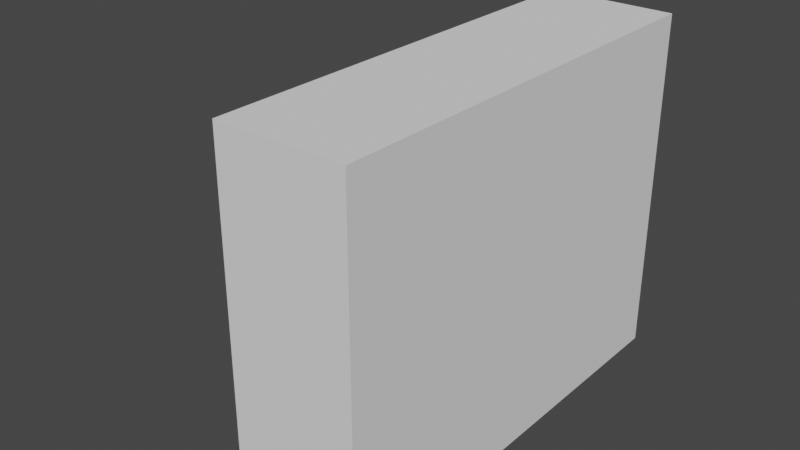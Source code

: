 # Source: anvil.blend  (saved by Blender 2.81.16; exported with 4.5.12 LTS)
import bpy
from mathutils import Matrix  # noqa: F401  (used for matrix-valued properties, if any)

bpy.ops.wm.read_factory_settings(use_empty=True)
scene = bpy.context.scene
scene.name = 'Scene'

# ---- collections
col_collection = bpy.data.collections.new('Collection'); scene.collection.children.link(col_collection)
col_trash_layer = bpy.data.collections.new('Trash Layer'); scene.collection.children.link(col_trash_layer)

# ---- world
world_world = bpy.data.worlds.new('World'); scene.world = world_world
world_world.use_nodes = True; world_world.node_tree.nodes.clear()
_N = world_world.node_tree.nodes; _L = world_world.node_tree.links
n0 = _N.new('ShaderNodeOutputWorld'); n0.name = 'World Output'; n0.location = (300, 300)
n1 = _N.new('ShaderNodeBackground'); n1.name = 'Background'; n1.location = (10, 300)
n1.inputs[0].default_value = (0.05088, 0.05088, 0.05088, 1.0)
_L.new(n1.outputs[0], n0.inputs[0])
n0.is_active_output = True
world_world.color = (0.05088, 0.05088, 0.05088)
world_world.use_sun_shadow = False
world_world.sun_shadow_jitter_overblur = 0.0

# ---- meshes
me_cube = bpy.data.meshes.new('Cube')
me_cube.from_pydata([(-1.0, -1.0, -1.0), (-1.0, -1.0, 1.0), (-1.0, 1.0, -1.0), (-1.0, 1.0, 1.0), (1.0, -1.0, -1.0), (1.0, -1.0, 1.0), (1.0, 1.0, -1.0), (1.0, 1.0, 1.0)], [], [(0, 1, 3, 2), (2, 3, 7, 6), (6, 7, 5, 4), (4, 5, 1, 0), (2, 6, 4, 0), (7, 3, 1, 5)])
_uv = me_cube.uv_layers.new(name='UVMap')
_uv.uv.foreach_set('vector', [0.375, 0.0, 0.625, 0.0, 0.625, 0.25, 0.375, 0.25, 0.375, 0.25, 0.625, 0.25, 0.625, 0.5, 0.375, 0.5, 0.375, 0.5, 0.625, 0.5, 0.625, 0.75, 0.375, 0.75, 0.375, 0.75, 0.625, 0.75, 0.625, 1.0, 0.375, 1.0, 0.125, 0.5, 0.375, 0.5, 0.375, 0.75, 0.125, 0.75, 0.625, 0.5, 0.875, 0.5, 0.875, 0.75, 0.625, 0.75])
me_cube.use_remesh_fix_poles = True
me_cube.use_remesh_preserve_attributes = False
me_cube.use_mirror_vertex_groups = False
me_cube.update()
me_plane_002 = bpy.data.meshes.new('Plane.002')
me_plane_002.from_pydata([(-1.038, -1.142, 0.3562), (-1.038, 1.142, 0.3562), (-1.038, -1.142, 0.4414), (-1.038, 1.142, 0.4414), (-0.3242, -0.4281, 1.376), (-0.3242, 0.4279, 1.376), (-0.8416, 0.9453, 0.5133), (-0.657, 0.7607, 0.5852), (-0.5164, 0.6201, 0.6571), (-0.4081, 0.5118, 0.729), (-0.3242, 0.4279, 0.8009), (-0.2592, 0.3629, 0.8728), (-0.2128, 0.3166, 0.9447), (-0.185, 0.2887, 1.017), (-0.1757, 0.2794, 1.088), (-0.185, 0.2887, 1.16), (-0.2128, 0.3166, 1.232), (-0.2592, 0.3629, 1.304), (-0.2592, -0.3632, 1.304), (-0.2128, -0.3168, 1.232), (-0.185, -0.2889, 1.16), (-0.1757, -0.2797, 1.088), (-0.185, -0.2889, 1.017), (-0.2128, -0.3168, 0.9447), (-0.2592, -0.3632, 0.8728), (-0.3242, -0.4281, 0.8009), (-0.4081, -0.512, 0.729), (-0.5164, -0.6203, 0.6571), (-0.657, -0.761, 0.5852), (-0.8416, -0.9455, 0.5133), (-0.3564, -0.428, 2.2), (-0.3564, 0.428, 2.2), (-0.3564, 1.233, 1.548), (-0.3564, 1.233, 2.2), (-0.3564, 0.8306, 2.2), (-0.3564, 0.8306, 1.49), (-0.3564, -2.421, 1.987), (-0.3564, -2.422, 2.2), (-0.3564, -2.108, 1.982), (-0.3564, -1.777, 1.952), (-0.3564, -1.447, 1.898), (-0.3564, -1.118, 1.811), (-0.3564, -0.7925, 1.669), (-0.3564, -2.11, 2.2), (-0.3564, -1.778, 2.2), (-0.3564, -1.446, 2.2), (-0.3564, -1.113, 2.2), (-0.3564, -0.7811, 2.2), (-0.5732, -0.3413, 0.3562), (-0.5732, -0.3413, 0.628), (-0.5164, -0.2782, 0.6571), (-0.4239, 0.1044, 0.3562), (-0.4239, 0.1044, 0.7185), (-0.8491, 0.4822, 0.3562), (-0.8491, 0.4822, 0.5105), (-0.8416, 0.4785, 0.5133), (-0.4047, -0.01144, 0.3562), (-0.4081, 0.008927, 0.729), (-0.4047, -0.01144, 0.7319), (-0.4808, 0.2157, 0.3562), (-0.5164, 0.2553, 0.6571), (-0.4808, 0.2157, 0.6807), (-0.4239, -0.1273, 0.3562), (-0.4239, -0.1273, 0.7185), (-0.4081, -0.03181, 0.729), (-0.8491, -0.5051, 0.3562), (-0.8491, -0.5051, 0.5105), (-0.8416, -0.5014, 0.5133), (-0.6976, -0.4312, 0.3562), (-0.6976, -0.4312, 0.5694), (-0.4808, -0.2386, 0.3562), (-0.4808, -0.2386, 0.6807), (-0.657, -0.4019, 0.5852), (-0.6976, 0.4084, 0.3562), (-0.6976, 0.4084, 0.5694), (-1.022, -0.5599, 0.3562), (-1.022, -0.5599, 0.4473), (-0.5732, 0.3184, 0.3562), (-0.5732, 0.3184, 0.628), (-0.657, 0.379, 0.5852), (-1.038, -0.5628, 0.3562), (-1.038, -0.5628, 0.4414), (-1.022, 0.537, 0.3562), (-1.022, 0.537, 0.4473), (-1.038, 0.54, 0.3562), (-1.038, 0.54, 0.4414), (0.4791, 0.5118, 0.7304), (0.4275, -0.428, 2.201), (0.4757, 0.5084, 0.7333), (-0.8416, 0.4785, 0.3562), (-0.657, 0.379, 0.3562), (-0.5164, 0.2553, 0.3562), (-0.4081, 0.008927, 0.3562), (-0.4081, -0.03181, 0.3562), (-0.5164, -0.2782, 0.3562), (-0.657, -0.4019, 0.3562), (-0.8416, -0.5014, 0.3562), (-1.022, -1.126, 0.4473), (-0.8491, -0.9531, 0.5105), (-0.6976, -0.8015, 0.5694), (-0.5732, -0.6772, 0.628), (-0.4808, -0.5848, 0.6807), (-0.4239, -0.5279, 0.7185), (-0.4047, -0.5086, 0.7319), (-0.4047, 0.5084, 0.7319), (-0.4239, 0.5276, 0.7185), (-0.4808, 0.5845, 0.6807), (-0.5732, 0.6769, 0.628), (-0.6976, 0.8013, 0.5694), (-0.8491, 0.9528, 0.5105), (-1.022, 1.126, 0.4473), (1.038, -1.142, 0.3562), (1.038, 1.142, 0.3562), (1.038, -1.142, 0.4414), (1.038, 1.142, 0.4414), (0.3242, -0.4281, 1.376), (0.3242, 0.4279, 1.376), (0.8416, 0.9453, 0.5133), (0.657, 0.7607, 0.5852), (0.5164, 0.6201, 0.6571), (0.4081, 0.5118, 0.729), (0.3242, 0.4279, 0.8009), (0.2592, 0.3629, 0.8728), (0.2128, 0.3166, 0.9447), (0.185, 0.2887, 1.017), (0.1757, 0.2794, 1.088), (0.185, 0.2887, 1.16), (0.2128, 0.3166, 1.232), (0.2592, 0.3629, 1.304), (0.2592, -0.3632, 1.304), (0.2128, -0.3168, 1.232), (0.185, -0.2889, 1.16), (0.1757, -0.2797, 1.088), (0.185, -0.2889, 1.017), (0.2128, -0.3168, 0.9447), (0.2592, -0.3632, 0.8728), (0.3242, -0.4281, 0.8009), (0.4081, -0.512, 0.729), (0.5164, -0.6203, 0.6571), (0.657, -0.761, 0.5852), (0.3564, -0.428, 2.2), (0.3564, 0.428, 2.2), (0.3564, 1.233, 1.548), (0.3564, 1.233, 2.2), (0.3564, 0.8306, 2.2), (0.3564, 0.8306, 1.49), (0.3564, -2.421, 1.987), (0.3564, -2.422, 2.2), (0.3564, -2.108, 1.982), (0.3564, -1.777, 1.952), (0.3564, -1.447, 1.898), (0.3564, -1.118, 1.811), (0.3564, -0.7925, 1.669), (0.3564, -2.11, 2.2), (0.3564, -1.778, 2.2), (0.3564, -1.446, 2.2), (0.3564, -1.113, 2.2), (0.3564, -0.7811, 2.2), (0.0, -1.142, 0.3562), (0.0, 0.5118, 0.729), (0.0, -0.2889, 1.017), (0.0, -0.2797, 1.088), (0.0, 0.4279, 0.8009), (0.0, -0.3168, 1.232), (0.0, -0.2889, 1.16), (0.0, -0.3168, 0.9447), (0.0, -0.3632, 1.304), (0.0, -0.4281, 1.376), (0.0, -0.3632, 0.8728), (0.0, -0.4281, 0.8009), (0.0, -0.7925, 1.669), (0.0, -0.512, 0.729), (0.0, -0.6203, 0.6571), (0.0, -0.761, 0.5852), (0.0, -0.9455, 0.5133), (0.0, -1.446, 2.2), (0.0, -1.118, 1.811), (0.0, -1.142, 0.4414), (0.0, -1.778, 2.2), (0.0, -1.447, 1.898), (0.0, -1.777, 1.952), (0.0, -2.108, 1.982), (0.0, -2.11, 2.2), (0.0, -2.421, 1.987), (0.0, -2.422, 2.2), (0.0, 1.233, 2.2), (0.0, 1.233, 1.548), (0.0, 0.8306, 2.2), (0.0, 0.8306, 1.49), (0.0, 1.142, 0.4414), (0.0, 1.142, 0.3562), (0.0, 0.9453, 0.5133), (0.0, 0.428, 2.2), (0.0, 0.7607, 0.5852), (0.0, 0.4279, 1.376), (0.0, 0.6201, 0.6571), (0.0, -0.428, 2.2), (0.0, 0.3629, 1.304), (0.0, 0.3166, 1.232), (0.0, 0.2887, 1.16), (0.0, 0.2794, 1.088), (0.0, 0.2887, 1.017), (0.0, 0.3166, 0.9447), (0.0, 0.3629, 0.8728), (0.0, -0.7811, 2.2), (0.0, -1.113, 2.2), (0.5732, -0.3413, 0.3562), (0.5732, -0.3413, 0.628), (0.5164, -0.2782, 0.6571), (0.4239, 0.1044, 0.3562), (0.4239, 0.1044, 0.7185), (0.8491, 0.4822, 0.3562), (0.8491, 0.4822, 0.5105), (0.8416, 0.4785, 0.5133), (0.4047, -0.01144, 0.3562), (0.4081, 0.008927, 0.729), (0.4047, -0.01144, 0.7319), (0.4808, 0.2157, 0.3562), (0.5164, 0.2553, 0.6571), (0.4808, 0.2157, 0.6807), (0.4239, -0.1273, 0.3562), (0.4239, -0.1273, 0.7185), (0.4081, -0.03181, 0.729), (0.6976, -0.4312, 0.3562), (0.6976, -0.4312, 0.5694), (0.4808, -0.2386, 0.3562), (0.4808, -0.2386, 0.6807), (0.657, -0.4019, 0.5852), (0.6976, 0.4084, 0.3562), (0.6976, 0.4084, 0.5694), (0.8491, -0.5051, 0.3562), (0.8491, -0.5051, 0.5105), (0.5732, 0.3184, 0.3562), (0.5732, 0.3184, 0.628), (0.657, 0.379, 0.5852), (1.038, -0.5628, 0.3562), (1.038, -0.5628, 0.4414), (1.022, 0.537, 0.3562), (1.022, 0.537, 0.4473), (1.038, 0.54, 0.3562), (1.038, 0.54, 0.4414), (-0.4791, 0.5118, 0.7304), (-0.4275, -0.428, 2.201), (-0.4757, 0.5084, 0.7333), (0.8416, 0.4785, 0.3562), (0.657, 0.379, 0.3562), (0.5164, 0.2553, 0.3562), (0.4081, 0.008927, 0.3562), (0.4081, -0.03181, 0.3562), (0.5164, -0.2782, 0.3562), (0.657, -0.4019, 0.3562), (0.8491, -0.9531, 0.5105), (0.6976, -0.8015, 0.5694), (0.5732, -0.6772, 0.628), (0.4808, -0.5848, 0.6807), (0.4239, -0.5279, 0.7185), (0.4047, -0.5086, 0.7319), (0.4047, 0.5084, 0.7319), (0.4239, 0.5276, 0.7185), (0.4808, 0.5845, 0.6807), (0.5732, 0.6769, 0.628), (0.6976, 0.8013, 0.5694), (0.8491, 0.9528, 0.5105), (1.022, 1.126, 0.4473)], [(86, 88), (241, 243)], [(1, 84, 85, 3), (35, 34, 33, 32), (17, 18, 4, 5), (3, 85, 83, 110), (6, 55, 74, 108), (7, 79, 78, 107), (8, 60, 61, 106), (9, 57, 58, 104), (10, 25, 24, 11), (11, 24, 23, 12), (12, 23, 22, 13), (13, 22, 21, 14), (14, 21, 20, 15), (15, 20, 19, 16), (16, 19, 18, 17), (5, 4, 30, 31), (5, 31, 34, 35), (43, 38, 36, 37), (30, 4, 42, 47), (47, 42, 41, 46), (46, 41, 40, 45), (45, 40, 39, 44), (44, 39, 38, 43), (39, 180, 181, 38), (40, 179, 180, 39), (41, 176, 179, 40), (42, 170, 176, 41), (4, 167, 170, 42), (36, 183, 184, 37), (31, 192, 187, 34), (34, 187, 185, 33), (38, 181, 183, 36), (30, 196, 192, 31), (19, 163, 166, 18), (20, 164, 163, 19), (21, 161, 164, 20), (22, 160, 161, 21), (23, 165, 160, 22), (24, 168, 165, 23), (25, 169, 168, 24), (26, 171, 169, 25, 103), (27, 172, 171, 26, 102, 101), (28, 173, 172, 27, 100), (29, 174, 173, 28, 99), (2, 177, 174, 29, 98, 97), (18, 166, 167, 4), (0, 158, 177, 2), (0, 80, 75, 65, 96, 68, 95, 48, 94, 70, 62, 93, 56, 92, 51, 59, 91, 77, 90, 73, 89, 53, 82, 84, 1, 190, 158), (194, 197, 17, 5), (159, 195, 8, 106, 105, 9), (203, 162, 10, 11), (189, 190, 1, 3), (199, 200, 14, 15), (197, 198, 16, 17), (201, 202, 12, 13), (193, 191, 6, 108, 7), (198, 199, 15, 16), (178, 175, 45, 44), (191, 189, 3, 110, 109, 6), (195, 193, 7, 107, 8), (184, 182, 43, 37), (162, 159, 9, 104, 10), (200, 201, 13, 14), (188, 194, 5, 35), (202, 203, 11, 12), (186, 188, 35, 32), (175, 205, 46, 45), (182, 178, 44, 43), (205, 204, 47, 46), (204, 196, 30, 47), (185, 186, 32, 33), (51, 52, 61, 59), (53, 54, 83, 82), (59, 61, 60, 91), (56, 58, 57, 92), (73, 74, 55, 89), (62, 63, 64, 93), (48, 49, 50, 94), (64, 63, 102, 26), (70, 71, 63, 62), (76, 75, 80, 81), (68, 69, 72, 95), (50, 49, 100, 27), (72, 69, 99, 28), (81, 80, 0, 2), (67, 66, 98, 29), (82, 83, 85, 84), (75, 76, 66, 65), (65, 66, 67, 96), (77, 78, 79, 90), (89, 55, 54, 53), (90, 79, 74, 73), (91, 60, 78, 77), (92, 57, 52, 51), (93, 64, 58, 56), (94, 50, 71, 70), (95, 72, 49, 48), (96, 67, 69, 68), (97, 76, 81, 2), (98, 66, 76, 97), (99, 69, 67, 29), (100, 49, 72, 28), (101, 71, 50, 27), (102, 63, 71, 101), (103, 58, 64, 26), (104, 58, 103, 25, 10), (105, 52, 57, 9), (106, 61, 52, 105), (107, 78, 60, 8), (108, 74, 79, 7), (109, 54, 55, 6), (110, 83, 54, 109), (112, 114, 240, 239), (145, 142, 143, 144), (128, 116, 115, 129), (114, 263, 238, 240), (117, 261, 229, 213), (118, 260, 233, 234), (119, 259, 219, 218), (120, 257, 216, 215), (121, 122, 135, 136), (122, 123, 134, 135), (123, 124, 133, 134), (124, 125, 132, 133), (125, 126, 131, 132), (126, 127, 130, 131), (127, 128, 129, 130), (116, 141, 140, 115), (116, 145, 144, 141), (153, 147, 146, 148), (140, 157, 152, 115), (157, 156, 151, 152), (156, 155, 150, 151), (155, 154, 149, 150), (154, 153, 148, 149), (149, 148, 181, 180), (150, 149, 180, 179), (151, 150, 179, 176), (152, 151, 176, 170), (115, 152, 170, 167), (146, 147, 184, 183), (141, 144, 187, 192), (144, 143, 185, 187), (148, 146, 183, 181), (140, 141, 192, 196), (130, 129, 166, 163), (131, 130, 163, 164), (132, 131, 164, 161), (133, 132, 161, 160), (134, 133, 160, 165), (135, 134, 165, 168), (136, 135, 168, 169), (137, 256, 136, 169, 171), (138, 254, 255, 137, 171, 172), (139, 253, 138, 172, 173), (251, 252, 139, 173, 174), (113, 251, 174, 177), (129, 115, 167, 166), (111, 113, 177, 158), (194, 116, 128, 197), (159, 120, 258, 259, 119, 195), (203, 122, 121, 162), (189, 114, 112, 190), (199, 126, 125, 200), (197, 128, 127, 198), (201, 124, 123, 202), (193, 118, 261, 117, 191), (198, 127, 126, 199), (178, 154, 155, 175), (191, 117, 262, 263, 114, 189), (195, 119, 260, 118, 193), (184, 147, 153, 182), (162, 121, 257, 120, 159), (200, 125, 124, 201), (188, 145, 116, 194), (202, 123, 122, 203), (186, 142, 145, 188), (175, 155, 156, 205), (182, 153, 154, 178), (205, 156, 157, 204), (204, 157, 140, 196), (185, 143, 142, 186), (186, 188, 194, 197, 198, 199, 200, 201, 202, 203, 162, 159, 195, 193, 191, 189, 190, 158, 177, 174, 173, 172, 171, 169, 168, 165, 160, 161, 164, 163, 166, 167, 170, 176, 179, 180, 181, 183, 184, 182, 178, 175, 205, 204, 196, 192, 187, 185), (209, 217, 219, 210), (211, 237, 238, 212), (217, 246, 218, 219), (214, 247, 215, 216), (228, 244, 213, 229), (220, 248, 222, 221), (206, 249, 208, 207), (222, 137, 255, 221), (225, 220, 221, 226), (231, 236, 235, 230), (223, 250, 227, 224), (208, 138, 253, 207), (227, 139, 252, 224), (236, 113, 111, 235), (237, 239, 240, 238), (232, 245, 234, 233), (244, 211, 212, 213), (245, 228, 229, 234), (246, 232, 233, 218), (247, 209, 210, 215), (248, 214, 216, 222), (249, 225, 226, 208), (250, 206, 207, 227), (230, 223, 224, 231), (251, 113, 236, 231), (252, 251, 231, 224), (253, 139, 227, 207), (254, 138, 208, 226), (255, 254, 226, 221), (256, 137, 222, 216), (257, 121, 136, 256, 216), (258, 120, 215, 210), (259, 258, 210, 219), (260, 119, 218, 233), (261, 118, 234, 229), (262, 117, 213, 212), (263, 262, 212, 238), (111, 158, 190, 112, 239, 237, 211, 244, 228, 245, 232, 246, 217, 209, 247, 214, 248, 220, 225, 249, 206, 250, 223, 230, 235)])
_uv = me_plane_002.uv_layers.new(name='UVMap')
_uv.uv.foreach_set('vector', [0.0, 1.0, 0.0, 0.7364, 0.0, 0.7364, 0.0, 1.0, 0.0, 1.0, 0.0, 1.0, 0.0, 1.0, 0.0, 1.0, 0.0, 1.0, 0.0, 0.0, 0.0, 0.0, 0.0, 1.0, 0.0, 1.0, 0.0, 0.7364, 0.0, 0.7391, 0.0, 1.0, 0.0, 1.0, 0.0, 0.7531, 0.0, 0.757, 0.0, 1.0, 0.0, 1.0, 0.0, 0.7491, 0.0, 0.7376, 0.0, 1.0, 0.0, 1.0, 0.0, 0.7059, 0.0, 0.686, 0.0, 1.0, 0.0, 1.0, 0.0, 0.5088, 0.0, 0.4889, 0.0, 1.0, 0.0, 1.0, 0.0, 0.0, 0.0, 0.0, 0.0, 1.0, 0.0, 1.0, 0.0, 0.0, 0.0, 0.0, 0.0, 1.0, 0.0, 1.0, 0.0, 0.0, 0.0, 0.0, 0.0, 1.0, 0.0, 1.0, 0.0, 0.0, 0.0, 0.0, 0.0, 1.0, 0.0, 1.0, 0.0, 0.0, 0.0, 0.0, 0.0, 1.0, 0.0, 1.0, 0.0, 0.0, 0.0, 0.0, 0.0, 1.0, 0.0, 1.0, 0.0, 0.0, 0.0, 0.0, 0.0, 1.0, 0.0, 1.0, 0.0, 0.0, 0.0, 0.0, 0.0, 1.0, 0.0, 1.0, 0.0, 1.0, 0.0, 1.0, 0.0, 1.0, 0.0, 0.0, 0.0, 0.0, 0.0, 0.0, 0.0, 0.0, 0.0, 0.0, 0.0, 0.0, 0.0, 0.0, 0.0, 0.0, 0.0, 0.0, 0.0, 0.0, 0.0, 0.0, 0.0, 0.0, 0.0, 0.0, 0.0, 0.0, 0.0, 0.0, 0.0, 0.0, 0.0, 0.0, 0.0, 0.0, 0.0, 0.0, 0.0, 0.0, 0.0, 0.0, 0.0, 0.0, 0.0, 0.0, 0.0, 0.0, 0.0, 0.0, 0.4159, 0.0, 0.4159, 0.0, 0.0, 0.0, 0.0, 0.0, 0.4159, 0.0, 0.4159, 0.0, 0.0, 0.0, 0.0, 0.0, 0.4159, 0.0, 0.4159, 0.0, 0.0, 0.0, 0.0, 0.0, 0.4159, 0.0, 0.4159, 0.0, 0.0, 0.0, 0.0, 0.0, 0.3782, 0.0, 0.4159, 0.0, 0.0, 0.0, 0.0, 0.0, 0.4159, 0.0, 0.4159, 0.0, 0.0, 0.0, 0.0, 1.0, 0.4159, 1.0, 0.4159, 1.0, 0.0, 1.0, 0.0, 1.0, 0.4159, 1.0, 0.4159, 1.0, 0.0, 1.0, 0.0, 0.0, 0.4159, 0.0, 0.4159, 0.0, 0.0, 0.0, 0.0, 0.0, 0.4159, 0.0, 0.4159, 1.0, 0.0, 1.0, 0.0, 0.0, 0.3354, 0.0, 0.3564, 0.0, 0.0, 0.0, 0.0, 0.0, 0.3195, 0.0, 0.3354, 0.0, 0.0, 0.0, 0.0, 0.0, 0.3135, 0.0, 0.3195, 0.0, 0.0, 0.0, 0.0, 0.0, 0.3195, 0.0, 0.3135, 0.0, 0.0, 0.0, 0.0, 0.0, 0.3354, 0.0, 0.3195, 0.0, 0.0, 0.0, 0.0, 0.0, 0.3564, 0.0, 0.3354, 0.0, 0.0, 0.0, 0.0, 0.0, 0.3782, 0.0, 0.3564, 0.0, 0.0, 0.0, 0.0, 0.0, 0.3982, 0.0, 0.3782, 0.0, 0.0, 0.0, 0.0, 0.0, 0.0, 0.0, 0.416, 0.0, 0.3982, 0.0, 0.0, 0.0, 0.0, 0.0, 0.0, 0.0, 0.0, 0.0, 0.4315, 0.0, 0.416, 0.0, 0.0, 0.0, 0.0, 0.0, 0.0, 0.0, 0.4449, 0.0, 0.4315, 0.0, 0.0, 0.0, 0.0, 0.0, 0.0, 0.0, 0.4544, 0.0, 0.4449, 0.0, 0.0, 0.0, 0.0, 0.0, 0.0, 0.0, 0.0, 0.0, 0.3564, 0.0, 0.3782, 0.0, 0.0, 0.0, 0.0, 0.0, 0.4544, 0.0, 0.4544, 0.0, 0.0, 0.0, 0.0, 0.0, 0.0, 0.2536, 0.007108, 0.2549, 0.0828, 0.2789, 0.0861, 0.2805, 0.1491, 0.3113, 0.1669, 0.3241, 0.2036, 0.3506, 0.2285, 0.3783, 0.244, 0.3956, 0.269, 0.4443, 0.2759, 0.4861, 0.2774, 0.495, 0.2759, 0.504, 0.269, 0.5457, 0.244, 0.5945, 0.2285, 0.6118, 0.2036, 0.6394, 0.1669, 0.666, 0.1491, 0.6788, 0.0861, 0.7095, 0.0828, 0.7111, 0.007108, 0.7352, 0.0, 0.7364, 0.0, 1.0, 0.4544, 1.0, 0.4544, 0.0, 0.3782, 1.0, 0.3564, 1.0, 0.0, 1.0, 0.0, 1.0, 0.3982, 1.0, 0.416, 1.0, 0.0, 1.0, 0.0, 1.0, 0.0, 1.0, 0.0, 1.0, 0.3564, 1.0, 0.3782, 1.0, 0.0, 1.0, 0.0, 1.0, 0.4544, 1.0, 0.4544, 1.0, 0.0, 1.0, 0.0, 1.0, 0.3195, 1.0, 0.3135, 1.0, 0.0, 1.0, 0.0, 1.0, 0.3564, 1.0, 0.3354, 1.0, 0.0, 1.0, 0.0, 1.0, 0.3195, 1.0, 0.3354, 1.0, 0.0, 1.0, 0.0, 1.0, 0.4315, 1.0, 0.4449, 1.0, 0.0, 1.0, 0.0, 1.0, 0.0, 1.0, 0.3354, 1.0, 0.3195, 1.0, 0.0, 1.0, 0.0, 1.0, 0.4159, 0.0, 0.4159, 0.0, 0.0, 0.0, 0.0, 0.0, 0.4449, 1.0, 0.4544, 1.0, 0.0, 1.0, 0.0, 1.0, 0.0, 1.0, 0.0, 1.0, 0.416, 1.0, 0.4315, 1.0, 0.0, 1.0, 0.0, 1.0, 0.0, 1.0, 0.4159, 0.0, 0.4159, 0.0, 0.0, 0.0, 0.0, 0.0, 0.3782, 1.0, 0.3982, 1.0, 0.0, 1.0, 0.0, 1.0, 0.0, 1.0, 0.3135, 1.0, 0.3195, 1.0, 0.0, 1.0, 0.0, 1.0, 0.4159, 1.0, 0.3782, 1.0, 0.0, 1.0, 0.0, 1.0, 0.3354, 1.0, 0.3564, 1.0, 0.0, 1.0, 0.0, 1.0, 0.4159, 1.0, 0.4159, 1.0, 0.0, 1.0, 0.0, 1.0, 0.4159, 0.0, 0.4159, 0.0, 0.0, 0.0, 0.0, 0.0, 0.4159, 0.0, 0.4159, 0.0, 0.0, 0.0, 0.0, 0.0, 0.4159, 0.0, 0.4159, 0.0, 0.0, 0.0, 0.0, 0.0, 0.4159, 0.0, 0.4159, 0.0, 0.0, 0.0, 0.0, 0.0, 0.4159, 1.0, 0.4159, 1.0, 0.0, 1.0, 0.0, 1.0, 0.7812, 0.8404, 0.7812, 0.9309, 0.8125, 0.9215, 0.8125, 0.8404, 0.9062, 0.8404, 0.9062, 0.879, 0.9375, 0.8632, 0.9375, 0.8404, 0.8125, 0.8404, 0.8125, 0.9215, 0.8245, 0.9156, 0.8245, 0.8404, 0.75, 0.8404, 0.75, 0.9343, 0.7555, 0.9336, 0.7555, 0.8404, 0.875, 0.8404, 0.875, 0.8937, 0.9047, 0.8797, 0.9047, 0.8404, 0.7188, 0.8404, 0.7188, 0.9309, 0.7445, 0.9336, 0.7445, 0.8404, 0.6562, 0.8404, 0.6562, 0.9083, 0.6755, 0.9156, 0.6755, 0.8404, 0.0, 0.469, 0.0, 0.3789, 0.0, 0.0, 0.0, 0.0, 0.6875, 0.8404, 0.6875, 0.9215, 0.7188, 0.9309, 0.7188, 0.8404, 0.5625, 0.8632, 0.5625, 0.8404, 0.5598, 0.8404, 0.5598, 0.8617, 0.625, 0.8404, 0.625, 0.8937, 0.6352, 0.8976, 0.6352, 0.8404, 0.0, 0.2759, 0.0, 0.2456, 0.0, 0.0, 0.0, 0.0, 0.0, 0.236, 0.0, 0.2288, 0.0, 0.0, 0.0, 0.0, 0.0, 0.2536, 0.0, 0.2536, 0.0, 0.0, 0.0, 0.0, 0.0, 0.2349, 0.0, 0.2347, 0.0, 0.0, 0.0, 0.0, 0.9375, 0.8404, 0.9375, 0.8632, 0.9402, 0.8617, 0.9402, 0.8404, 0.5625, 0.8404, 0.5625, 0.8632, 0.5938, 0.879, 0.5938, 0.8404, 0.5938, 0.8404, 0.5938, 0.879, 0.5953, 0.8797, 0.5953, 0.8404, 0.8438, 0.8404, 0.8438, 0.9083, 0.8648, 0.8976, 0.8648, 0.8404, 0.9047, 0.8404, 0.9047, 0.8797, 0.9062, 0.879, 0.9062, 0.8404, 0.8648, 0.8404, 0.8648, 0.8976, 0.875, 0.8937, 0.875, 0.8404, 0.8245, 0.8404, 0.8245, 0.9156, 0.8438, 0.9083, 0.8438, 0.8404, 0.7555, 0.8404, 0.7555, 0.9336, 0.7812, 0.9309, 0.7812, 0.8404, 0.7445, 0.8404, 0.7445, 0.9336, 0.75, 0.9343, 0.75, 0.8404, 0.6755, 0.8404, 0.6755, 0.9156, 0.6875, 0.9215, 0.6875, 0.8404, 0.6352, 0.8404, 0.6352, 0.8976, 0.6562, 0.9083, 0.6562, 0.8404, 0.5953, 0.8404, 0.5953, 0.8797, 0.625, 0.8937, 0.625, 0.8404, 0.0, 0.0, 0.0, 0.2508, 0.0, 0.2536, 0.0, 0.0, 0.0, 0.0, 0.0, 0.2347, 0.0, 0.2508, 0.0, 0.0, 0.0, 0.0, 0.0, 0.2288, 0.0, 0.2349, 0.0, 0.0, 0.0, 0.0, 0.0, 0.2456, 0.0, 0.236, 0.0, 0.0, 0.0, 0.0, 0.0, 0.2945, 0.0, 0.2759, 0.0, 0.0, 0.0, 0.0, 0.0, 0.3789, 0.0, 0.2945, 0.0, 0.0, 0.0, 0.0, 0.0, 0.4889, 0.0, 0.469, 0.0, 0.0, 0.0, 1.0, 0.0, 0.4889, 0.0, 0.0, 0.0, 0.0, 0.0, 1.0, 0.0, 1.0, 0.0, 0.5995, 0.0, 0.5088, 0.0, 1.0, 0.0, 1.0, 0.0, 0.686, 0.0, 0.5995, 0.0, 1.0, 0.0, 1.0, 0.0, 0.7376, 0.0, 0.7059, 0.0, 1.0, 0.0, 1.0, 0.0, 0.757, 0.0, 0.7491, 0.0, 1.0, 0.0, 1.0, 0.0, 0.7534, 0.0, 0.7531, 0.0, 1.0, 0.0, 1.0, 0.0, 0.7391, 0.0, 0.7534, 0.0, 1.0, 0.0, 1.0, 0.0, 1.0, 0.0, 0.7364, 0.0, 0.7364, 0.0, 1.0, 0.0, 1.0, 0.0, 1.0, 0.0, 1.0, 0.0, 1.0, 0.0, 1.0, 0.0, 0.0, 0.0, 0.0, 0.0, 1.0, 0.0, 1.0, 0.0, 0.7391, 0.0, 0.7364, 0.0, 1.0, 0.0, 1.0, 0.0, 0.757, 0.0, 0.7531, 0.0, 1.0, 0.0, 1.0, 0.0, 0.7376, 0.0, 0.7491, 0.0, 1.0, 0.0, 1.0, 0.0, 0.686, 0.0, 0.7059, 0.0, 1.0, 0.0, 1.0, 0.0, 0.4889, 0.0, 0.5088, 0.0, 1.0, 0.0, 1.0, 0.0, 0.0, 0.0, 0.0, 0.0, 1.0, 0.0, 1.0, 0.0, 0.0, 0.0, 0.0, 0.0, 1.0, 0.0, 1.0, 0.0, 0.0, 0.0, 0.0, 0.0, 1.0, 0.0, 1.0, 0.0, 0.0, 0.0, 0.0, 0.0, 1.0, 0.0, 1.0, 0.0, 0.0, 0.0, 0.0, 0.0, 1.0, 0.0, 1.0, 0.0, 0.0, 0.0, 0.0, 0.0, 1.0, 0.0, 1.0, 0.0, 0.0, 0.0, 0.0, 0.0, 1.0, 0.0, 1.0, 0.0, 0.0, 0.0, 0.0, 0.0, 1.0, 0.0, 1.0, 0.0, 1.0, 0.0, 1.0, 0.0, 0.0, 0.0, 0.0, 0.0, 0.0, 0.0, 0.0, 0.0, 0.0, 0.0, 0.0, 0.0, 0.0, 0.0, 0.0, 0.0, 0.0, 0.0, 0.0, 0.0, 0.0, 0.0, 0.0, 0.0, 0.0, 0.0, 0.0, 0.0, 0.0, 0.0, 0.0, 0.0, 0.0, 0.0, 0.0, 0.0, 0.0, 0.0, 0.0, 0.0, 0.0, 0.0, 0.0, 0.0, 0.0, 0.0, 0.0, 0.0, 0.0, 0.0, 0.0, 0.4159, 0.0, 0.4159, 0.0, 0.0, 0.0, 0.0, 0.0, 0.4159, 0.0, 0.4159, 0.0, 0.0, 0.0, 0.0, 0.0, 0.4159, 0.0, 0.4159, 0.0, 0.0, 0.0, 0.0, 0.0, 0.4159, 0.0, 0.4159, 0.0, 0.0, 0.0, 0.0, 0.0, 0.4159, 0.0, 0.3782, 0.0, 0.0, 0.0, 0.0, 0.0, 0.4159, 0.0, 0.4159, 0.0, 0.0, 1.0, 0.0, 1.0, 0.4159, 1.0, 0.4159, 1.0, 0.0, 1.0, 0.0, 1.0, 0.4159, 1.0, 0.4159, 1.0, 0.0, 0.0, 0.0, 0.0, 0.4159, 0.0, 0.4159, 0.0, 0.0, 0.0, 0.0, 1.0, 0.4159, 1.0, 0.4159, 0.0, 0.0, 0.0, 0.0, 0.0, 0.3564, 0.0, 0.3354, 0.0, 0.0, 0.0, 0.0, 0.0, 0.3354, 0.0, 0.3195, 0.0, 0.0, 0.0, 0.0, 0.0, 0.3195, 0.0, 0.3135, 0.0, 0.0, 0.0, 0.0, 0.0, 0.3135, 0.0, 0.3195, 0.0, 0.0, 0.0, 0.0, 0.0, 0.3195, 0.0, 0.3354, 0.0, 0.0, 0.0, 0.0, 0.0, 0.3354, 0.0, 0.3564, 0.0, 0.0, 0.0, 0.0, 0.0, 0.3564, 0.0, 0.3782, 0.0, 0.0, 0.0, 0.0, 0.0, 0.0, 0.0, 0.3782, 0.0, 0.3982, 0.0, 0.0, 0.0, 0.0, 0.0, 0.0, 0.0, 0.0, 0.0, 0.3982, 0.0, 0.416, 0.0, 0.0, 0.0, 0.0, 0.0, 0.0, 0.0, 0.416, 0.0, 0.4315, 0.0, 0.0, 0.0, 0.0, 0.0, 0.0, 0.0, 0.4315, 0.0, 0.4449, 0.0, 0.0, 0.0, 0.0, 0.0, 0.4449, 0.0, 0.4544, 0.0, 0.0, 0.0, 0.0, 0.0, 0.3782, 0.0, 0.3564, 0.0, 0.0, 0.0, 0.0, 0.0, 0.4544, 0.0, 0.4544, 0.0, 0.3782, 1.0, 0.0, 1.0, 0.0, 1.0, 0.3564, 1.0, 0.3982, 1.0, 0.0, 1.0, 0.0, 1.0, 0.0, 1.0, 0.0, 1.0, 0.416, 1.0, 0.3564, 1.0, 0.0, 1.0, 0.0, 1.0, 0.3782, 1.0, 0.4544, 1.0, 0.0, 1.0, 0.0, 1.0, 0.4544, 1.0, 0.3195, 1.0, 0.0, 1.0, 0.0, 1.0, 0.3135, 1.0, 0.3564, 1.0, 0.0, 1.0, 0.0, 1.0, 0.3354, 1.0, 0.3195, 1.0, 0.0, 1.0, 0.0, 1.0, 0.3354, 1.0, 0.4315, 1.0, 0.0, 1.0, 0.0, 1.0, 0.0, 1.0, 0.4449, 1.0, 0.3354, 1.0, 0.0, 1.0, 0.0, 1.0, 0.3195, 1.0, 0.4159, 0.0, 0.0, 0.0, 0.0, 0.0, 0.4159, 0.0, 0.4449, 1.0, 0.0, 1.0, 0.0, 1.0, 0.0, 1.0, 0.0, 1.0, 0.4544, 1.0, 0.416, 1.0, 0.0, 1.0, 0.0, 1.0, 0.0, 1.0, 0.4315, 1.0, 0.4159, 0.0, 0.0, 0.0, 0.0, 0.0, 0.4159, 0.0, 0.3782, 1.0, 0.0, 1.0, 0.0, 1.0, 0.0, 1.0, 0.3982, 1.0, 0.3135, 1.0, 0.0, 1.0, 0.0, 1.0, 0.3195, 1.0, 0.4159, 1.0, 0.0, 1.0, 0.0, 1.0, 0.3782, 1.0, 0.3354, 1.0, 0.0, 1.0, 0.0, 1.0, 0.3564, 1.0, 0.4159, 1.0, 0.0, 1.0, 0.0, 1.0, 0.4159, 1.0, 0.4159, 0.0, 0.0, 0.0, 0.0, 0.0, 0.4159, 0.0, 0.4159, 0.0, 0.0, 0.0, 0.0, 0.0, 0.4159, 0.0, 0.4159, 0.0, 0.0, 0.0, 0.0, 0.0, 0.4159, 0.0, 0.4159, 0.0, 0.0, 0.0, 0.0, 0.0, 0.4159, 0.0, 0.4159, 1.0, 0.0, 1.0, 0.0, 1.0, 0.4159, 1.0, 0.4159, 1.0, 0.4159, 1.0, 0.3782, 1.0, 0.3564, 1.0, 0.3354, 1.0, 0.3195, 1.0, 0.3135, 1.0, 0.3195, 1.0, 0.3354, 1.0, 0.3564, 1.0, 0.3782, 1.0, 0.3982, 1.0, 0.416, 1.0, 0.4315, 1.0, 0.4449, 1.0, 0.4544, 1.0, 0.4544, 1.0, 0.4544, 0.0, 0.4544, 0.0, 0.4449, 0.0, 0.4315, 0.0, 0.416, 0.0, 0.3982, 0.0, 0.3782, 0.0, 0.3564, 0.0, 0.3354, 0.0, 0.3195, 0.0, 0.3135, 0.0, 0.3195, 0.0, 0.3354, 0.0, 0.3564, 0.0, 0.3782, 0.0, 0.4159, 0.0, 0.4159, 0.0, 0.4159, 0.0, 0.4159, 0.0, 0.4159, 0.0, 0.4159, 0.0, 0.4159, 0.0, 0.4159, 0.0, 0.4159, 0.0, 0.4159, 0.0, 0.4159, 0.0, 0.4159, 0.0, 0.4159, 0.0, 0.4159, 1.0, 0.4159, 1.0, 0.4159, 1.0, 0.7812, 0.8404, 0.8125, 0.8404, 0.8125, 0.9215, 0.7812, 0.9309, 0.9062, 0.8404, 0.9375, 0.8404, 0.9375, 0.8632, 0.9062, 0.879, 0.8125, 0.8404, 0.8245, 0.8404, 0.8245, 0.9156, 0.8125, 0.9215, 0.75, 0.8404, 0.7555, 0.8404, 0.7555, 0.9336, 0.75, 0.9343, 0.875, 0.8404, 0.9047, 0.8404, 0.9047, 0.8797, 0.875, 0.8937, 0.7188, 0.8404, 0.7445, 0.8404, 0.7445, 0.9336, 0.7188, 0.9309, 0.6562, 0.8404, 0.6755, 0.8404, 0.6755, 0.9156, 0.6562, 0.9083, 0.0, 0.469, 0.0, 0.0, 0.0, 0.0, 0.0, 0.3789, 0.6875, 0.8404, 0.7188, 0.8404, 0.7188, 0.9309, 0.6875, 0.9215, 0.5938, 0.879, 0.5598, 0.8617, 0.5598, 0.8404, 0.5938, 0.8404, 0.625, 0.8404, 0.6352, 0.8404, 0.6352, 0.8976, 0.625, 0.8937, 0.0, 0.2759, 0.0, 0.0, 0.0, 0.0, 0.0, 0.2456, 0.0, 0.236, 0.0, 0.0, 0.0, 0.0, 0.0, 0.2288, 0.0, 0.2536, 0.0, 0.0, 0.0, 0.0, 0.0, 0.2536, 0.9375, 0.8404, 0.9402, 0.8404, 0.9402, 0.8617, 0.9375, 0.8632, 0.8438, 0.8404, 0.8648, 0.8404, 0.8648, 0.8976, 0.8438, 0.9083, 0.9047, 0.8404, 0.9062, 0.8404, 0.9062, 0.879, 0.9047, 0.8797, 0.8648, 0.8404, 0.875, 0.8404, 0.875, 0.8937, 0.8648, 0.8976, 0.8245, 0.8404, 0.8438, 0.8404, 0.8438, 0.9083, 0.8245, 0.9156, 0.7555, 0.8404, 0.7812, 0.8404, 0.7812, 0.9309, 0.7555, 0.9336, 0.7445, 0.8404, 0.75, 0.8404, 0.75, 0.9343, 0.7445, 0.9336, 0.6755, 0.8404, 0.6875, 0.8404, 0.6875, 0.9215, 0.6755, 0.9156, 0.6352, 0.8404, 0.6562, 0.8404, 0.6562, 0.9083, 0.6352, 0.8976, 0.5938, 0.8404, 0.625, 0.8404, 0.625, 0.8937, 0.5938, 0.879, 0.0, 0.0, 0.0, 0.0, 0.0, 0.2536, 0.0, 0.2347, 0.0, 0.0, 0.0, 0.0, 0.0, 0.2347, 0.0, 0.2288, 0.0, 0.0, 0.0, 0.0, 0.0, 0.236, 0.0, 0.2456, 0.0, 0.0, 0.0, 0.0, 0.0, 0.2759, 0.0, 0.2945, 0.0, 0.0, 0.0, 0.0, 0.0, 0.2945, 0.0, 0.3789, 0.0, 0.0, 0.0, 0.0, 0.0, 0.469, 0.0, 0.4889, 0.0, 1.0, 0.0, 1.0, 0.0, 0.0, 0.0, 0.0, 0.0, 0.4889, 0.0, 1.0, 0.0, 1.0, 0.0, 0.5088, 0.0, 0.5995, 0.0, 1.0, 0.0, 1.0, 0.0, 0.5995, 0.0, 0.686, 0.0, 1.0, 0.0, 1.0, 0.0, 0.7059, 0.0, 0.7376, 0.0, 1.0, 0.0, 1.0, 0.0, 0.7491, 0.0, 0.757, 0.0, 1.0, 0.0, 1.0, 0.0, 0.7531, 0.0, 0.7534, 0.0, 1.0, 0.0, 1.0, 0.0, 0.7534, 0.0, 0.7391, 0.0, 0.0, 0.4544, 0.0, 0.4544, 1.0, 0.0, 1.0, 0.0, 0.7364, 0.007108, 0.7352, 0.0828, 0.7111, 0.0861, 0.7095, 0.1491, 0.6788, 0.1669, 0.666, 0.2036, 0.6394, 0.2285, 0.6118, 0.244, 0.5945, 0.269, 0.5457, 0.2759, 0.504, 0.2774, 0.495, 0.2759, 0.4861, 0.269, 0.4443, 0.244, 0.3956, 0.2285, 0.3783, 0.2036, 0.3506, 0.1669, 0.3241, 0.1491, 0.3113, 0.0828, 0.2789, 0.0, 0.2536])
me_plane_002.use_remesh_fix_poles = True
me_plane_002.use_remesh_preserve_attributes = False
me_plane_002.use_mirror_vertex_groups = False
me_plane_002.update()
me_plane_001 = bpy.data.meshes.new('Plane.001')
me_plane_001.from_pydata([(-1.11, -1.142, 0.368), (-1.11, 1.142, 0.368), (-1.11, -1.142, 0.4533), (-1.11, 1.142, 0.4533), (-0.3957, -0.4281, 1.388), (-0.3957, 0.4279, 1.388), (-0.9131, 0.9453, 0.5252), (-0.7286, 0.7607, 0.5971), (-0.588, 0.6201, 0.6689), (-0.4796, 0.5118, 0.7408), (-0.3957, 0.4279, 0.8127), (-0.3308, 0.3629, 0.8846), (-0.2844, 0.3166, 0.9565), (-0.2566, 0.2887, 1.028), (-0.2473, 0.2794, 1.1), (-0.2566, 0.2887, 1.172), (-0.2844, 0.3166, 1.244), (-0.3308, 0.3629, 1.316), (-0.3308, -0.3632, 1.316), (-0.2844, -0.3168, 1.244), (-0.2566, -0.2889, 1.172), (-0.2473, -0.2797, 1.1), (-0.2566, -0.2889, 1.028), (-0.2844, -0.3168, 0.9565), (-0.3308, -0.3632, 0.8846), (-0.3957, -0.4281, 0.8127), (-0.4796, -0.512, 0.7408), (-0.588, -0.6203, 0.6689), (-0.7286, -0.761, 0.5971), (-0.9131, -0.9455, 0.5252), (-0.428, -0.428, 2.211), (-0.428, 0.428, 2.211), (-0.428, 1.233, 1.56), (-0.428, 1.233, 2.211), (-0.428, 0.8306, 2.211), (-0.428, 0.8306, 1.502), (-0.428, -2.421, 1.999), (-0.428, -2.422, 2.211), (-0.428, -2.108, 1.994), (-0.428, -1.777, 1.964), (-0.428, -1.447, 1.909), (-0.428, -1.118, 1.823), (-0.428, -0.7925, 1.681), (-0.428, -2.11, 2.211), (-0.428, -1.778, 2.211), (-0.428, -1.446, 2.211), (-0.428, -1.113, 2.211), (-0.428, -0.7811, 2.211), (-0.07199, -1.142, 0.368), (-0.07199, 0.5118, 0.7408), (-0.07199, -0.2889, 1.028), (-0.07199, -0.2797, 1.1), (-0.07199, 0.4279, 0.8127), (-0.07199, -0.3168, 1.244), (-0.07199, -0.2889, 1.172), (-0.07199, -0.3168, 0.9565), (-0.07199, -0.3632, 1.316), (-0.07199, -0.4281, 1.388), (-0.07199, -0.3632, 0.8846), (-0.07199, -0.4281, 0.8127), (-0.07199, -0.7925, 1.681), (-0.07199, -0.512, 0.7408), (-0.07199, -0.6203, 0.6689), (-0.07199, -0.761, 0.5971), (-0.07199, -0.9455, 0.5252), (-0.07199, -1.446, 2.211), (-0.07199, -1.118, 1.823), (-0.07199, -1.142, 0.4533), (-0.07199, -1.778, 2.211), (-0.07199, -1.447, 1.909), (-0.07199, -1.777, 1.964), (-0.07199, -2.108, 1.994), (-0.07199, -2.11, 2.211), (-0.07199, -2.421, 1.999), (-0.07199, -2.422, 2.211), (-0.07199, 1.233, 2.211), (-0.07199, 1.233, 1.56), (-0.07199, 0.8306, 2.211), (-0.07199, 0.8306, 1.502), (-0.07199, 1.142, 0.4533), (-0.07199, 1.142, 0.368), (-0.07199, 0.9453, 0.5252), (-0.07199, 0.428, 2.211), (-0.07199, 0.7607, 0.5971), (-0.07199, 0.4279, 1.388), (-0.07199, 0.6201, 0.6689), (-0.07199, -0.428, 2.211), (-0.07199, 0.3629, 1.316), (-0.07199, 0.3166, 1.244), (-0.07199, 0.2887, 1.172), (-0.07199, 0.2794, 1.1), (-0.07199, 0.2887, 1.028), (-0.07199, 0.3166, 0.9565), (-0.07199, 0.3629, 0.8846), (-0.07199, -0.7811, 2.211), (-0.07199, -1.113, 2.211), (0.001126, -1.142, 0.368), (0.001126, 0.5118, 0.7408), (0.001126, -0.2889, 1.028), (0.001126, -0.2797, 1.1), (0.001126, 0.4279, 0.8127), (0.001126, -0.3168, 1.244), (0.001126, -0.2889, 1.172), (0.001126, -0.3168, 0.9565), (0.001126, -0.3632, 1.316), (0.001126, -0.4281, 1.388), (0.001126, -0.3632, 0.8846), (0.001126, -0.4281, 0.8127), (0.001126, -0.7925, 1.681), (0.001126, -0.512, 0.7408), (0.001126, -0.6203, 0.6689), (0.001126, -0.761, 0.5971), (0.001126, -0.9455, 0.5252), (0.001126, -1.446, 2.211), (0.001126, -1.118, 1.823), (0.001126, -1.142, 0.4533), (0.001126, -1.778, 2.211), (0.001126, -1.447, 1.909), (0.001126, -1.777, 1.964), (0.001126, -2.108, 1.994), (0.001126, -2.11, 2.211), (0.001126, -2.421, 1.999), (0.001126, -2.422, 2.211), (0.001126, 1.233, 2.211), (0.001126, 1.233, 1.56), (0.001126, 0.8306, 2.211), (0.001126, 0.8306, 1.502), (0.001126, 1.142, 0.4533), (0.001126, 1.142, 0.368), (0.001126, 0.9453, 0.5252), (0.001126, 0.428, 2.211), (0.001126, 0.7607, 0.5971), (0.001126, 0.4279, 1.388), (0.001126, 0.6201, 0.6689), (0.001126, -0.428, 2.211), (0.001126, 0.3629, 1.316), (0.001126, 0.3166, 1.244), (0.001126, 0.2887, 1.172), (0.001126, 0.2794, 1.1), (0.001126, 0.2887, 1.028), (0.001126, 0.3166, 0.9565), (0.001126, 0.3629, 0.8846), (0.001126, -0.7811, 2.211), (0.001126, -1.113, 2.211), (0.001126, -1.142, 0.368), (0.001126, 0.5118, 0.7408), (0.001126, -0.2889, 1.028), (0.001126, -0.2797, 1.1), (0.001126, 0.4279, 0.8127), (0.001126, -0.3168, 1.244), (0.001126, -0.2889, 1.172), (0.001126, -0.3168, 0.9565), (0.001126, -0.3632, 1.316), (0.001126, -0.4281, 1.388), (0.001126, -0.3632, 0.8846), (0.001126, -0.4281, 0.8127), (0.001126, -0.7925, 1.681), (0.001126, -0.512, 0.7408), (0.001126, -0.6203, 0.6689), (0.001126, -0.761, 0.5971), (0.001126, -0.9455, 0.5252), (0.001126, -1.446, 2.211), (0.001126, -1.118, 1.823), (0.001126, -1.142, 0.4533), (0.001126, -1.778, 2.211), (0.001126, -1.447, 1.909), (0.001126, -1.777, 1.964), (0.001126, -2.108, 1.994), (0.001126, -2.11, 2.211), (0.001126, -2.421, 1.999), (0.001126, -2.422, 2.211), (0.001126, 1.233, 2.211), (0.001126, 1.233, 1.56), (0.001126, 0.8306, 2.211), (0.001126, 0.8306, 1.502), (0.001126, 1.142, 0.4533), (0.001126, 1.142, 0.368), (0.001126, 0.9453, 0.5252), (0.001126, 0.428, 2.211), (0.001126, 0.7607, 0.5971), (0.001126, 0.4279, 1.388), (0.001126, 0.6201, 0.6689), (0.001126, -0.428, 2.211), (0.001126, 0.3629, 1.316), (0.001126, 0.3166, 1.244), (0.001126, 0.2887, 1.172), (0.001126, 0.2794, 1.1), (0.001126, 0.2887, 1.028), (0.001126, 0.3166, 0.9565), (0.001126, 0.3629, 0.8846), (0.001126, -0.7811, 2.211), (0.001126, -1.113, 2.211)], [], [(1, 0, 2, 3), (35, 34, 33, 32), (17, 18, 4, 5), (3, 2, 29, 6), (6, 29, 28, 7), (7, 28, 27, 8), (8, 27, 26, 9), (9, 26, 25, 10), (10, 25, 24, 11), (11, 24, 23, 12), (12, 23, 22, 13), (13, 22, 21, 14), (14, 21, 20, 15), (15, 20, 19, 16), (16, 19, 18, 17), (5, 4, 30, 31), (5, 31, 34, 35), (43, 38, 36, 37), (30, 4, 42, 47), (47, 42, 41, 46), (46, 41, 40, 45), (45, 40, 39, 44), (44, 39, 38, 43), (39, 70, 71, 38), (40, 69, 70, 39), (41, 66, 69, 40), (42, 60, 66, 41), (4, 57, 60, 42), (36, 73, 74, 37), (31, 82, 77, 34), (34, 77, 75, 33), (38, 71, 73, 36), (30, 86, 82, 31), (19, 53, 56, 18), (20, 54, 53, 19), (21, 51, 54, 20), (22, 50, 51, 21), (23, 55, 50, 22), (24, 58, 55, 23), (25, 59, 58, 24), (26, 61, 59, 25), (27, 62, 61, 26), (28, 63, 62, 27), (29, 64, 63, 28), (2, 67, 64, 29), (18, 56, 57, 4), (0, 48, 67, 2), (0, 1, 80, 48), (84, 87, 17, 5), (49, 85, 8, 9), (93, 52, 10, 11), (79, 80, 1, 3), (89, 90, 14, 15), (87, 88, 16, 17), (91, 92, 12, 13), (83, 81, 6, 7), (88, 89, 15, 16), (68, 65, 45, 44), (81, 79, 3, 6), (85, 83, 7, 8), (74, 72, 43, 37), (52, 49, 9, 10), (90, 91, 13, 14), (78, 84, 5, 35), (92, 93, 11, 12), (76, 78, 35, 32), (65, 95, 46, 45), (72, 68, 44, 43), (95, 94, 47, 46), (94, 86, 30, 47), (75, 76, 32, 33), (94, 95, 143, 142), (67, 48, 96, 115), (77, 82, 130, 125), (50, 55, 103, 98), (86, 94, 142, 134), (69, 66, 114, 117), (80, 79, 127, 128), (54, 51, 99, 102), (52, 93, 141, 100), (65, 68, 116, 113), (79, 81, 129, 127), (53, 54, 102, 101), (93, 92, 140, 141), (64, 67, 115, 112), (48, 80, 128, 96), (56, 53, 101, 104), (91, 90, 138, 139), (66, 60, 108, 114), (78, 76, 124, 126), (49, 52, 100, 97), (92, 91, 139, 140), (95, 65, 113, 143), (75, 77, 125, 123), (51, 50, 98, 99), (90, 89, 137, 138), (63, 64, 112, 111), (76, 75, 123, 124), (85, 49, 97, 133), (89, 88, 136, 137), (62, 63, 111, 110), (74, 73, 121, 122), (88, 87, 135, 136), (61, 62, 110, 109), (72, 74, 122, 120), (87, 84, 132, 135), (59, 61, 109, 107), (73, 71, 119, 121), (82, 86, 134, 130), (60, 57, 105, 108), (68, 72, 120, 116), (83, 85, 133, 131), (58, 59, 107, 106), (71, 70, 118, 119), (84, 78, 126, 132), (57, 56, 104, 105), (70, 69, 117, 118), (108, 105, 153, 156), (116, 120, 168, 164), (131, 133, 181, 179), (106, 107, 155, 154), (119, 118, 166, 167), (132, 126, 174, 180), (105, 104, 152, 153), (118, 117, 165, 166), (129, 131, 179, 177), (103, 106, 154, 151), (142, 143, 191, 190), (115, 96, 144, 163), (125, 130, 178, 173), (98, 103, 151, 146), (134, 142, 190, 182), (117, 114, 162, 165), (128, 127, 175, 176), (102, 99, 147, 150), (100, 141, 189, 148), (113, 116, 164, 161), (127, 129, 177, 175), (101, 102, 150, 149), (141, 140, 188, 189), (112, 115, 163, 160), (96, 128, 176, 144), (104, 101, 149, 152), (139, 138, 186, 187), (114, 108, 156, 162), (126, 124, 172, 174), (97, 100, 148, 145), (140, 139, 187, 188), (143, 113, 161, 191), (123, 125, 173, 171), (99, 98, 146, 147), (138, 137, 185, 186), (111, 112, 160, 159), (124, 123, 171, 172), (133, 97, 145, 181), (137, 136, 184, 185), (110, 111, 159, 158), (122, 121, 169, 170), (136, 135, 183, 184), (109, 110, 158, 157), (120, 122, 170, 168), (135, 132, 180, 183), (107, 109, 157, 155), (55, 58, 106, 103), (81, 83, 131, 129), (176, 159, 144), (162, 156, 190), (160, 163, 144), (159, 160, 144), (176, 177, 179), (159, 176, 179), (158, 159, 179), (158, 179, 181), (181, 145, 158), (183, 152, 149), (155, 157, 145), (155, 145, 148), (154, 155, 148), (154, 148, 189), (151, 154, 189), (151, 189, 188), (146, 151, 188), (146, 188, 187), (147, 146, 187), (147, 187, 186), (150, 147, 186), (150, 186, 185), (149, 150, 185), (149, 185, 184), (184, 183, 149), (153, 152, 183), (153, 183, 180), (182, 153, 180), (165, 162, 191), (171, 173, 172), (145, 157, 158), (173, 178, 174), (173, 174, 172), (178, 182, 180), (156, 153, 182), (178, 180, 174), (176, 175, 177), (162, 190, 191), (169, 167, 168), (165, 191, 161), (167, 164, 168), (167, 166, 164), (156, 182, 190), (166, 161, 164), (166, 165, 161), (168, 170, 169), (130, 134, 182, 178), (121, 119, 167, 169)])
_uv = me_plane_001.uv_layers.new(name='UVMap')
_uv.uv.foreach_set('vector', [0.0, 1.0, 0.0, 0.0, 0.0, 0.0, 0.0, 1.0, 0.0, 1.0, 0.0, 1.0, 0.0, 1.0, 0.0, 1.0, 0.0, 1.0, 0.0, 0.0, 0.0, 0.0, 0.0, 1.0, 0.0, 1.0, 0.0, 0.0, 0.0, 0.0, 0.0, 1.0, 0.0, 1.0, 0.0, 0.0, 0.0, 0.0, 0.0, 1.0, 0.0, 1.0, 0.0, 0.0, 0.0, 0.0, 0.0, 1.0, 0.0, 1.0, 0.0, 0.0, 0.0, 0.0, 0.0, 1.0, 0.0, 1.0, 0.0, 0.0, 0.0, 0.0, 0.0, 1.0, 0.0, 1.0, 0.0, 0.0, 0.0, 0.0, 0.0, 1.0, 0.0, 1.0, 0.0, 0.0, 0.0, 0.0, 0.0, 1.0, 0.0, 1.0, 0.0, 0.0, 0.0, 0.0, 0.0, 1.0, 0.0, 1.0, 0.0, 0.0, 0.0, 0.0, 0.0, 1.0, 0.0, 1.0, 0.0, 0.0, 0.0, 0.0, 0.0, 1.0, 0.0, 1.0, 0.0, 0.0, 0.0, 0.0, 0.0, 1.0, 0.0, 1.0, 0.0, 0.0, 0.0, 0.0, 0.0, 1.0, 0.0, 1.0, 0.0, 0.0, 0.0, 0.0, 0.0, 1.0, 0.0, 1.0, 0.0, 1.0, 0.0, 1.0, 0.0, 1.0, 0.0, 0.0, 0.0, 0.0, 0.0, 0.0, 0.0, 0.0, 0.0, 0.0, 0.0, 0.0, 0.0, 0.0, 0.0, 0.0, 0.0, 0.0, 0.0, 0.0, 0.0, 0.0, 0.0, 0.0, 0.0, 0.0, 0.0, 0.0, 0.0, 0.0, 0.0, 0.0, 0.0, 0.0, 0.0, 0.0, 0.0, 0.0, 0.0, 0.0, 0.0, 0.0, 0.0, 0.0, 0.0, 0.0, 0.0, 0.0, 0.0, 0.0, 0.4159, 0.0, 0.4159, 0.0, 0.0, 0.0, 0.0, 0.0, 0.4159, 0.0, 0.4159, 0.0, 0.0, 0.0, 0.0, 0.0, 0.4159, 0.0, 0.4159, 0.0, 0.0, 0.0, 0.0, 0.0, 0.4159, 0.0, 0.4159, 0.0, 0.0, 0.0, 0.0, 0.0, 0.3782, 0.0, 0.4159, 0.0, 0.0, 0.0, 0.0, 0.0, 0.4159, 0.0, 0.4159, 0.0, 0.0, 0.0, 0.0, 1.0, 0.4159, 1.0, 0.4159, 1.0, 0.0, 1.0, 0.0, 1.0, 0.4159, 1.0, 0.4159, 1.0, 0.0, 1.0, 0.0, 0.0, 0.4159, 0.0, 0.4159, 0.0, 0.0, 0.0, 0.0, 0.0, 0.4159, 0.0, 0.4159, 1.0, 0.0, 1.0, 0.0, 0.0, 0.3354, 0.0, 0.3564, 0.0, 0.0, 0.0, 0.0, 0.0, 0.3195, 0.0, 0.3354, 0.0, 0.0, 0.0, 0.0, 0.0, 0.3135, 0.0, 0.3195, 0.0, 0.0, 0.0, 0.0, 0.0, 0.3195, 0.0, 0.3135, 0.0, 0.0, 0.0, 0.0, 0.0, 0.3354, 0.0, 0.3195, 0.0, 0.0, 0.0, 0.0, 0.0, 0.3564, 0.0, 0.3354, 0.0, 0.0, 0.0, 0.0, 0.0, 0.3782, 0.0, 0.3564, 0.0, 0.0, 0.0, 0.0, 0.0, 0.3982, 0.0, 0.3782, 0.0, 0.0, 0.0, 0.0, 0.0, 0.416, 0.0, 0.3982, 0.0, 0.0, 0.0, 0.0, 0.0, 0.4315, 0.0, 0.416, 0.0, 0.0, 0.0, 0.0, 0.0, 0.4449, 0.0, 0.4315, 0.0, 0.0, 0.0, 0.0, 0.0, 0.4544, 0.0, 0.4449, 0.0, 0.0, 0.0, 0.0, 0.0, 0.3564, 0.0, 0.3782, 0.0, 0.0, 0.0, 0.0, 0.0, 0.4544, 0.0, 0.4544, 0.0, 0.0, 0.0, 0.0, 0.0, 0.0, 1.0, 0.4544, 1.0, 0.4544, 0.0, 0.3782, 1.0, 0.3564, 1.0, 0.0, 1.0, 0.0, 1.0, 0.3982, 1.0, 0.416, 1.0, 0.0, 1.0, 0.0, 1.0, 0.3564, 1.0, 0.3782, 1.0, 0.0, 1.0, 0.0, 1.0, 0.4544, 1.0, 0.4544, 1.0, 0.0, 1.0, 0.0, 1.0, 0.3195, 1.0, 0.3135, 1.0, 0.0, 1.0, 0.0, 1.0, 0.3564, 1.0, 0.3354, 1.0, 0.0, 1.0, 0.0, 1.0, 0.3195, 1.0, 0.3354, 1.0, 0.0, 1.0, 0.0, 1.0, 0.4315, 1.0, 0.4449, 1.0, 0.0, 1.0, 0.0, 1.0, 0.3354, 1.0, 0.3195, 1.0, 0.0, 1.0, 0.0, 1.0, 0.4159, 0.0, 0.4159, 0.0, 0.0, 0.0, 0.0, 0.0, 0.4449, 1.0, 0.4544, 1.0, 0.0, 1.0, 0.0, 1.0, 0.416, 1.0, 0.4315, 1.0, 0.0, 1.0, 0.0, 1.0, 0.4159, 0.0, 0.4159, 0.0, 0.0, 0.0, 0.0, 0.0, 0.3782, 1.0, 0.3982, 1.0, 0.0, 1.0, 0.0, 1.0, 0.3135, 1.0, 0.3195, 1.0, 0.0, 1.0, 0.0, 1.0, 0.4159, 1.0, 0.3782, 1.0, 0.0, 1.0, 0.0, 1.0, 0.3354, 1.0, 0.3564, 1.0, 0.0, 1.0, 0.0, 1.0, 0.4159, 1.0, 0.4159, 1.0, 0.0, 1.0, 0.0, 1.0, 0.4159, 0.0, 0.4159, 0.0, 0.0, 0.0, 0.0, 0.0, 0.4159, 0.0, 0.4159, 0.0, 0.0, 0.0, 0.0, 0.0, 0.4159, 0.0, 0.4159, 0.0, 0.0, 0.0, 0.0, 0.0, 0.4159, 0.0, 0.4159, 0.0, 0.0, 0.0, 0.0, 0.0, 0.4159, 1.0, 0.4159, 1.0, 0.0, 1.0, 0.0, 1.0, 0.4159, 0.0, 0.4159, 0.0, 0.4159, 0.0, 0.4159, 0.0, 0.4544, 0.0, 0.4544, 0.0, 0.4544, 0.0, 0.4544, 0.0, 0.4159, 1.0, 0.4159, 1.0, 0.4159, 1.0, 0.4159, 1.0, 0.3195, 0.0, 0.3354, 0.0, 0.3354, 0.0, 0.3195, 0.0, 0.4159, 0.0, 0.4159, 0.0, 0.4159, 0.0, 0.4159, 0.0, 0.4159, 0.0, 0.4159, 0.0, 0.4159, 0.0, 0.4159, 0.0, 0.4544, 1.0, 0.4544, 1.0, 0.4544, 1.0, 0.4544, 1.0, 0.3195, 0.0, 0.3135, 0.0, 0.3135, 0.0, 0.3195, 0.0, 0.3782, 1.0, 0.3564, 1.0, 0.3564, 1.0, 0.3782, 1.0, 0.4159, 0.0, 0.4159, 0.0, 0.4159, 0.0, 0.4159, 0.0, 0.4544, 1.0, 0.4449, 1.0, 0.4449, 1.0, 0.4544, 1.0, 0.3354, 0.0, 0.3195, 0.0, 0.3195, 0.0, 0.3354, 0.0, 0.3564, 1.0, 0.3354, 1.0, 0.3354, 1.0, 0.3564, 1.0, 0.4449, 0.0, 0.4544, 0.0, 0.4544, 0.0, 0.4449, 0.0, 0.4544, 0.0, 0.4544, 1.0, 0.4544, 1.0, 0.4544, 0.0, 0.3564, 0.0, 0.3354, 0.0, 0.3354, 0.0, 0.3564, 0.0, 0.3195, 1.0, 0.3135, 1.0, 0.3135, 1.0, 0.3195, 1.0, 0.4159, 0.0, 0.4159, 0.0, 0.4159, 0.0, 0.4159, 0.0, 0.4159, 1.0, 0.4159, 1.0, 0.4159, 1.0, 0.4159, 1.0, 0.3982, 1.0, 0.3782, 1.0, 0.3782, 1.0, 0.3982, 1.0, 0.3354, 1.0, 0.3195, 1.0, 0.3195, 1.0, 0.3354, 1.0, 0.4159, 0.0, 0.4159, 0.0, 0.4159, 0.0, 0.4159, 0.0, 0.4159, 1.0, 0.4159, 1.0, 0.4159, 1.0, 0.4159, 1.0, 0.3135, 0.0, 0.3195, 0.0, 0.3195, 0.0, 0.3135, 0.0, 0.3135, 1.0, 0.3195, 1.0, 0.3195, 1.0, 0.3135, 1.0, 0.4315, 0.0, 0.4449, 0.0, 0.4449, 0.0, 0.4315, 0.0, 0.4159, 1.0, 0.4159, 1.0, 0.4159, 1.0, 0.4159, 1.0, 0.416, 1.0, 0.3982, 1.0, 0.3982, 1.0, 0.416, 1.0, 0.3195, 1.0, 0.3354, 1.0, 0.3354, 1.0, 0.3195, 1.0, 0.416, 0.0, 0.4315, 0.0, 0.4315, 0.0, 0.416, 0.0, 0.4159, 0.0, 0.4159, 0.0, 0.4159, 0.0, 0.4159, 0.0, 0.3354, 1.0, 0.3564, 1.0, 0.3564, 1.0, 0.3354, 1.0, 0.3982, 0.0, 0.416, 0.0, 0.416, 0.0, 0.3982, 0.0, 0.4159, 0.0, 0.4159, 0.0, 0.4159, 0.0, 0.4159, 0.0, 0.3564, 1.0, 0.3782, 1.0, 0.3782, 1.0, 0.3564, 1.0, 0.3782, 0.0, 0.3982, 0.0, 0.3982, 0.0, 0.3782, 0.0, 0.4159, 0.0, 0.4159, 0.0, 0.4159, 0.0, 0.4159, 0.0, 0.4159, 1.0, 0.4159, 0.0, 0.4159, 0.0, 0.4159, 1.0, 0.4159, 0.0, 0.3782, 0.0, 0.3782, 0.0, 0.4159, 0.0, 0.4159, 0.0, 0.4159, 0.0, 0.4159, 0.0, 0.4159, 0.0, 0.4315, 1.0, 0.416, 1.0, 0.416, 1.0, 0.4315, 1.0, 0.3564, 0.0, 0.3782, 0.0, 0.3782, 0.0, 0.3564, 0.0, 0.4159, 0.0, 0.4159, 0.0, 0.4159, 0.0, 0.4159, 0.0, 0.3782, 1.0, 0.4159, 1.0, 0.4159, 1.0, 0.3782, 1.0, 0.3782, 0.0, 0.3564, 0.0, 0.3564, 0.0, 0.3782, 0.0, 0.4159, 0.0, 0.4159, 0.0, 0.4159, 0.0, 0.4159, 0.0, 0.4159, 0.0, 0.3782, 0.0, 0.3782, 0.0, 0.4159, 0.0, 0.4159, 0.0, 0.4159, 0.0, 0.4159, 0.0, 0.4159, 0.0, 0.4315, 1.0, 0.416, 1.0, 0.416, 1.0, 0.4315, 1.0, 0.3564, 0.0, 0.3782, 0.0, 0.3782, 0.0, 0.3564, 0.0, 0.4159, 0.0, 0.4159, 0.0, 0.4159, 0.0, 0.4159, 0.0, 0.3782, 1.0, 0.4159, 1.0, 0.4159, 1.0, 0.3782, 1.0, 0.3782, 0.0, 0.3564, 0.0, 0.3564, 0.0, 0.3782, 0.0, 0.4159, 0.0, 0.4159, 0.0, 0.4159, 0.0, 0.4159, 0.0, 0.4449, 1.0, 0.4315, 1.0, 0.4315, 1.0, 0.4449, 1.0, 0.3354, 0.0, 0.3564, 0.0, 0.3564, 0.0, 0.3354, 0.0, 0.4159, 0.0, 0.4159, 0.0, 0.4159, 0.0, 0.4159, 0.0, 0.4544, 0.0, 0.4544, 0.0, 0.4544, 0.0, 0.4544, 0.0, 0.4159, 1.0, 0.4159, 1.0, 0.4159, 1.0, 0.4159, 1.0, 0.3195, 0.0, 0.3354, 0.0, 0.3354, 0.0, 0.3195, 0.0, 0.4159, 0.0, 0.4159, 0.0, 0.4159, 0.0, 0.4159, 0.0, 0.4159, 0.0, 0.4159, 0.0, 0.4159, 0.0, 0.4159, 0.0, 0.4544, 1.0, 0.4544, 1.0, 0.4544, 1.0, 0.4544, 1.0, 0.3195, 0.0, 0.3135, 0.0, 0.3135, 0.0, 0.3195, 0.0, 0.3782, 1.0, 0.3564, 1.0, 0.3564, 1.0, 0.3782, 1.0, 0.4159, 0.0, 0.4159, 0.0, 0.4159, 0.0, 0.4159, 0.0, 0.4544, 1.0, 0.4449, 1.0, 0.4449, 1.0, 0.4544, 1.0, 0.3354, 0.0, 0.3195, 0.0, 0.3195, 0.0, 0.3354, 0.0, 0.3564, 1.0, 0.3354, 1.0, 0.3354, 1.0, 0.3564, 1.0, 0.4449, 0.0, 0.4544, 0.0, 0.4544, 0.0, 0.4449, 0.0, 0.4544, 0.0, 0.4544, 1.0, 0.4544, 1.0, 0.4544, 0.0, 0.3564, 0.0, 0.3354, 0.0, 0.3354, 0.0, 0.3564, 0.0, 0.3195, 1.0, 0.3135, 1.0, 0.3135, 1.0, 0.3195, 1.0, 0.4159, 0.0, 0.4159, 0.0, 0.4159, 0.0, 0.4159, 0.0, 0.4159, 1.0, 0.4159, 1.0, 0.4159, 1.0, 0.4159, 1.0, 0.3982, 1.0, 0.3782, 1.0, 0.3782, 1.0, 0.3982, 1.0, 0.3354, 1.0, 0.3195, 1.0, 0.3195, 1.0, 0.3354, 1.0, 0.4159, 0.0, 0.4159, 0.0, 0.4159, 0.0, 0.4159, 0.0, 0.4159, 1.0, 0.4159, 1.0, 0.4159, 1.0, 0.4159, 1.0, 0.3135, 0.0, 0.3195, 0.0, 0.3195, 0.0, 0.3135, 0.0, 0.3135, 1.0, 0.3195, 1.0, 0.3195, 1.0, 0.3135, 1.0, 0.4315, 0.0, 0.4449, 0.0, 0.4449, 0.0, 0.4315, 0.0, 0.4159, 1.0, 0.4159, 1.0, 0.4159, 1.0, 0.4159, 1.0, 0.416, 1.0, 0.3982, 1.0, 0.3982, 1.0, 0.416, 1.0, 0.3195, 1.0, 0.3354, 1.0, 0.3354, 1.0, 0.3195, 1.0, 0.416, 0.0, 0.4315, 0.0, 0.4315, 0.0, 0.416, 0.0, 0.4159, 0.0, 0.4159, 0.0, 0.4159, 0.0, 0.4159, 0.0, 0.3354, 1.0, 0.3564, 1.0, 0.3564, 1.0, 0.3354, 1.0, 0.3982, 0.0, 0.416, 0.0, 0.416, 0.0, 0.3982, 0.0, 0.4159, 0.0, 0.4159, 0.0, 0.4159, 0.0, 0.4159, 0.0, 0.3564, 1.0, 0.3782, 1.0, 0.3782, 1.0, 0.3564, 1.0, 0.3782, 0.0, 0.3982, 0.0, 0.3982, 0.0, 0.3782, 0.0, 0.3354, 0.0, 0.3564, 0.0, 0.3564, 0.0, 0.3354, 0.0, 0.4449, 1.0, 0.4315, 1.0, 0.4315, 1.0, 0.4449, 1.0, 0.0, 0.0, 0.0, 0.0, 0.0, 0.0, 0.0, 0.0, 0.0, 0.0, 0.0, 0.0, 0.0, 0.0, 0.0, 0.0, 0.0, 0.0, 0.0, 0.0, 0.0, 0.0, 0.0, 0.0, 0.0, 0.0, 0.0, 0.0, 0.0, 0.0, 0.0, 0.0, 0.0, 0.0, 0.0, 0.0, 0.0, 0.0, 0.0, 0.0, 0.0, 0.0, 0.0, 0.0, 0.0, 0.0, 0.0, 0.0, 0.0, 0.0, 0.0, 0.0, 0.0, 0.0, 0.0, 0.0, 0.0, 0.0, 0.0, 0.0, 0.0, 0.0, 0.0, 0.0, 0.0, 0.0, 0.0, 0.0, 0.0, 0.0, 0.0, 0.0, 0.0, 0.0, 0.0, 0.0, 0.0, 0.0, 0.0, 0.0, 0.0, 0.0, 0.0, 0.0, 0.0, 0.0, 0.0, 0.0, 0.0, 0.0, 0.0, 0.0, 0.0, 0.0, 0.0, 0.0, 0.0, 0.0, 0.0, 0.0, 0.0, 0.0, 0.0, 0.0, 0.0, 0.0, 0.0, 0.0, 0.0, 0.0, 0.0, 0.0, 0.0, 0.0, 0.0, 0.0, 0.0, 0.0, 0.0, 0.0, 0.0, 0.0, 0.0, 0.0, 0.0, 0.0, 0.0, 0.0, 0.0, 0.0, 0.0, 0.0, 0.0, 0.0, 0.0, 0.0, 0.0, 0.0, 0.0, 0.0, 0.0, 0.0, 0.0, 0.0, 0.0, 0.0, 0.0, 0.0, 0.0, 0.0, 0.0, 0.0, 0.0, 0.0, 0.0, 0.0, 0.0, 0.0, 0.0, 0.0, 0.0, 0.0, 0.0, 0.0, 0.0, 0.0, 0.0, 0.0, 0.0, 0.0, 0.0, 0.0, 0.0, 0.0, 0.0, 0.0, 0.0, 0.0, 0.0, 0.0, 0.0, 0.0, 0.0, 0.0, 0.0, 0.0, 0.0, 0.0, 0.0, 0.0, 0.0, 0.0, 0.0, 0.0, 0.0, 0.0, 0.0, 0.0, 0.0, 0.0, 0.0, 0.0, 0.0, 0.0, 0.0, 0.0, 0.0, 0.0, 0.0, 0.0, 0.0, 0.0, 0.0, 0.0, 0.0, 0.0, 0.0, 0.0, 0.0, 0.0, 0.0, 0.0, 0.0, 0.0, 0.0, 0.0, 0.0, 0.0, 0.0, 0.0, 0.0, 0.0, 0.0, 0.0, 0.0, 0.0, 0.0, 0.0, 0.0, 0.0, 0.0, 0.0, 0.0, 0.0, 0.0, 0.0, 0.0, 0.0, 0.0, 0.0, 0.0, 0.0, 0.0, 0.0, 0.0, 0.0, 0.0, 0.0, 0.0, 0.0, 0.0, 0.0, 0.0, 0.0, 0.0, 0.0, 0.0, 0.0, 0.0, 0.0, 0.0, 0.0, 0.0, 0.0, 0.0, 0.0, 0.4159, 1.0, 0.4159, 0.0, 0.4159, 0.0, 0.4159, 1.0, 0.4159, 0.0, 0.4159, 0.0, 0.4159, 0.0, 0.4159, 0.0])
me_plane_001.use_remesh_fix_poles = True
me_plane_001.use_remesh_preserve_attributes = False
me_plane_001.use_mirror_vertex_groups = False
me_plane_001.update()
me_cylinder_000 = bpy.data.meshes.new('Cylinder.000')
me_cylinder_000.from_pydata([(0.0, 1.0, -1.0), (0.0, 1.0, 1.0), (0.1951, 0.9808, -1.0), (0.1951, 0.9808, 1.0), (0.3827, 0.9239, -1.0), (0.3827, 0.9239, 1.0), (0.5556, 0.8315, -1.0), (0.5556, 0.8315, 1.0), (0.7071, 0.7071, -1.0), (0.7071, 0.7071, 1.0), (0.8315, 0.5556, -1.0), (0.8315, 0.5556, 1.0), (0.9239, 0.3827, -1.0), (0.9239, 0.3827, 1.0), (0.9808, 0.1951, -1.0), (0.9808, 0.1951, 1.0), (1.0, 7.55e-08, -1.0), (1.0, 7.55e-08, 1.0), (0.9808, -0.1951, -1.0), (0.9808, -0.1951, 1.0), (0.9239, -0.3827, -1.0), (0.9239, -0.3827, 1.0), (0.8315, -0.5556, -1.0), (0.8315, -0.5556, 1.0), (0.7071, -0.7071, -1.0), (0.7071, -0.7071, 1.0), (0.5556, -0.8315, -1.0), (0.5556, -0.8315, 1.0), (0.3827, -0.9239, -1.0), (0.3827, -0.9239, 1.0), (0.1951, -0.9808, -1.0), (0.1951, -0.9808, 1.0), (-3.258e-07, -1.0, -1.0), (-3.258e-07, -1.0, 1.0), (-0.1951, -0.9808, -1.0), (-0.1951, -0.9808, 1.0), (-0.3827, -0.9239, -1.0), (-0.3827, -0.9239, 1.0), (-0.5556, -0.8315, -1.0), (-0.5556, -0.8315, 1.0), (-0.7071, -0.7071, -1.0), (-0.7071, -0.7071, 1.0), (-0.8315, -0.5556, -1.0), (-0.8315, -0.5556, 1.0), (-0.9239, -0.3827, -1.0), (-0.9239, -0.3827, 1.0), (-0.9808, -0.1951, -1.0), (-0.9808, -0.1951, 1.0), (-1.0, 9.656e-07, -1.0), (-1.0, 9.656e-07, 1.0), (-0.9808, 0.1951, -1.0), (-0.9808, 0.1951, 1.0), (-0.9239, 0.3827, -1.0), (-0.9239, 0.3827, 1.0), (-0.8315, 0.5556, -1.0), (-0.8315, 0.5556, 1.0), (-0.7071, 0.7071, -1.0), (-0.7071, 0.7071, 1.0), (-0.5556, 0.8315, -1.0), (-0.5556, 0.8315, 1.0), (-0.3827, 0.9239, -1.0), (-0.3827, 0.9239, 1.0), (-0.1951, 0.9808, -1.0), (-0.1951, 0.9808, 1.0)], [], [(0, 1, 3, 2), (2, 3, 5, 4), (4, 5, 7, 6), (6, 7, 9, 8), (8, 9, 11, 10), (10, 11, 13, 12), (12, 13, 15, 14), (14, 15, 17, 16), (16, 17, 19, 18), (18, 19, 21, 20), (20, 21, 23, 22), (22, 23, 25, 24), (24, 25, 27, 26), (26, 27, 29, 28), (28, 29, 31, 30), (30, 31, 33, 32), (32, 33, 35, 34), (34, 35, 37, 36), (36, 37, 39, 38), (38, 39, 41, 40), (40, 41, 43, 42), (42, 43, 45, 44), (44, 45, 47, 46), (46, 47, 49, 48), (48, 49, 51, 50), (50, 51, 53, 52), (52, 53, 55, 54), (54, 55, 57, 56), (56, 57, 59, 58), (58, 59, 61, 60), (3, 1, 63, 61, 59, 57, 55, 53, 51, 49, 47, 45, 43, 41, 39, 37, 35, 33, 31, 29, 27, 25, 23, 21, 19, 17, 15, 13, 11, 9, 7, 5), (60, 61, 63, 62), (62, 63, 1, 0), (0, 2, 4, 6, 8, 10, 12, 14, 16, 18, 20, 22, 24, 26, 28, 30, 32, 34, 36, 38, 40, 42, 44, 46, 48, 50, 52, 54, 56, 58, 60, 62)])
_uv = me_cylinder_000.uv_layers.new(name='UVMap')
_uv.uv.foreach_set('vector', [1.0, 0.5, 1.0, 1.0, 0.9688, 1.0, 0.9688, 0.5, 0.9688, 0.5, 0.9688, 1.0, 0.9375, 1.0, 0.9375, 0.5, 0.9375, 0.5, 0.9375, 1.0, 0.9062, 1.0, 0.9062, 0.5, 0.9062, 0.5, 0.9062, 1.0, 0.875, 1.0, 0.875, 0.5, 0.875, 0.5, 0.875, 1.0, 0.8438, 1.0, 0.8438, 0.5, 0.8438, 0.5, 0.8438, 1.0, 0.8125, 1.0, 0.8125, 0.5, 0.8125, 0.5, 0.8125, 1.0, 0.7812, 1.0, 0.7812, 0.5, 0.7812, 0.5, 0.7812, 1.0, 0.75, 1.0, 0.75, 0.5, 0.75, 0.5, 0.75, 1.0, 0.7188, 1.0, 0.7188, 0.5, 0.7188, 0.5, 0.7188, 1.0, 0.6875, 1.0, 0.6875, 0.5, 0.6875, 0.5, 0.6875, 1.0, 0.6562, 1.0, 0.6562, 0.5, 0.6562, 0.5, 0.6562, 1.0, 0.625, 1.0, 0.625, 0.5, 0.625, 0.5, 0.625, 1.0, 0.5938, 1.0, 0.5938, 0.5, 0.5938, 0.5, 0.5938, 1.0, 0.5625, 1.0, 0.5625, 0.5, 0.5625, 0.5, 0.5625, 1.0, 0.5312, 1.0, 0.5312, 0.5, 0.5312, 0.5, 0.5312, 1.0, 0.5, 1.0, 0.5, 0.5, 0.5, 0.5, 0.5, 1.0, 0.4688, 1.0, 0.4688, 0.5, 0.4688, 0.5, 0.4688, 1.0, 0.4375, 1.0, 0.4375, 0.5, 0.4375, 0.5, 0.4375, 1.0, 0.4062, 1.0, 0.4062, 0.5, 0.4062, 0.5, 0.4062, 1.0, 0.375, 1.0, 0.375, 0.5, 0.375, 0.5, 0.375, 1.0, 0.3438, 1.0, 0.3438, 0.5, 0.3438, 0.5, 0.3438, 1.0, 0.3125, 1.0, 0.3125, 0.5, 0.3125, 0.5, 0.3125, 1.0, 0.2812, 1.0, 0.2812, 0.5, 0.2812, 0.5, 0.2812, 1.0, 0.25, 1.0, 0.25, 0.5, 0.25, 0.5, 0.25, 1.0, 0.2188, 1.0, 0.2188, 0.5, 0.2188, 0.5, 0.2188, 1.0, 0.1875, 1.0, 0.1875, 0.5, 0.1875, 0.5, 0.1875, 1.0, 0.1562, 1.0, 0.1562, 0.5, 0.1562, 0.5, 0.1562, 1.0, 0.125, 1.0, 0.125, 0.5, 0.125, 0.5, 0.125, 1.0, 0.09375, 1.0, 0.09375, 0.5, 0.09375, 0.5, 0.09375, 1.0, 0.0625, 1.0, 0.0625, 0.5, 0.2968, 0.4854, 0.25, 0.49, 0.2032, 0.4854, 0.1582, 0.4717, 0.1167, 0.4496, 0.08029, 0.4197, 0.05045, 0.3833, 0.02827, 0.3418, 0.01461, 0.2968, 0.01, 0.25, 0.01461, 0.2032, 0.02827, 0.1582, 0.05045, 0.1167, 0.08029, 0.08029, 0.1167, 0.05045, 0.1582, 0.02827, 0.2032, 0.01461, 0.25, 0.01, 0.2968, 0.01461, 0.3418, 0.02827, 0.3833, 0.05045, 0.4197, 0.08029, 0.4496, 0.1167, 0.4717, 0.1582, 0.4854, 0.2032, 0.49, 0.25, 0.4854, 0.2968, 0.4717, 0.3418, 0.4496, 0.3833, 0.4197, 0.4197, 0.3833, 0.4496, 0.3418, 0.4717, 0.0625, 0.5, 0.0625, 1.0, 0.03125, 1.0, 0.03125, 0.5, 0.03125, 0.5, 0.03125, 1.0, 0.0, 1.0, 0.0, 0.5, 0.75, 0.49, 0.7968, 0.4854, 0.8418, 0.4717, 0.8833, 0.4496, 0.9197, 0.4197, 0.9496, 0.3833, 0.9717, 0.3418, 0.9854, 0.2968, 0.99, 0.25, 0.9854, 0.2032, 0.9717, 0.1582, 0.9496, 0.1167, 0.9197, 0.08029, 0.8833, 0.05045, 0.8418, 0.02827, 0.7968, 0.01461, 0.75, 0.01, 0.7032, 0.01461, 0.6582, 0.02827, 0.6167, 0.05045, 0.5803, 0.08029, 0.5504, 0.1167, 0.5283, 0.1582, 0.5146, 0.2032, 0.51, 0.25, 0.5146, 0.2968, 0.5283, 0.3418, 0.5504, 0.3833, 0.5803, 0.4197, 0.6167, 0.4496, 0.6582, 0.4717, 0.7032, 0.4854])
me_cylinder_000.use_remesh_fix_poles = True
me_cylinder_000.use_remesh_preserve_attributes = False
me_cylinder_000.use_mirror_vertex_groups = False
me_cylinder_000.update()

# ---- objects
ob_cube = bpy.data.objects.new('Cube', me_cube)
ob_plane_000 = bpy.data.objects.new('Plane.000', me_plane_002)
ob_plane_001 = bpy.data.objects.new('Plane.001', me_plane_001)
ob_cylinder_000 = bpy.data.objects.new('Cylinder.000', me_cylinder_000)

# ---- transforms, parenting, visibility, modifiers, constraints
ob_cube.location = (0.9244, 0.0, 0.804)
ob_cube.scale = (1.0, 3.484, 2.763)
ob_cube.lineart.crease_threshold = 0.0
ob_plane_000.location = (-0.003633, 0.0, -0.3563)
ob_plane_000.lineart.crease_threshold = 0.0
ob_plane_001.location = (-0.003633, 0.0, -0.3563)
ob_plane_001.lineart.crease_threshold = 0.0
_m = ob_plane_001.modifiers.new('Boolean', 'BOOLEAN')
_m.solver = 'FAST'
ob_cylinder_000.location = (-1.453, -0.01144, -0.3497)
ob_cylinder_000.scale = (1.0, 0.5937, 1.0)
ob_cylinder_000.display_type = 'WIRE'
ob_cylinder_000.lineart.crease_threshold = 0.0

# ---- collection membership
scene.collection.objects.link(ob_cube)
col_collection.objects.link(ob_plane_000)
col_trash_layer.objects.link(ob_plane_001)
col_trash_layer.objects.link(ob_cylinder_000)

# ---- scene / render settings (as saved in the file)
scene.frame_start = 1; scene.frame_end = 250; scene.frame_set(158)
scene.render.engine = 'BLENDER_EEVEE_NEXT'
scene.cycles.use_denoising = False
scene.cycles.samples = 128
scene.cycles.sampling_pattern = 'TABULATED_SOBOL'
scene.cycles.use_adaptive_sampling = False
scene.cycles.use_light_tree = False
scene.view_settings.view_transform = 'Filmic'
bpy.context.view_layer.update()

# ---- added for rendering (the .blend has no active camera and no usable light): camera, sun
cam_auto = bpy.data.cameras.new('AutoCamera')
cam_auto.lens = 50.0
cam_auto.sensor_width = 36.0
cam_auto.clip_end = 1000.0
ob_auto_camera = bpy.data.objects.new('AutoCamera', cam_auto)
scene.collection.objects.link(ob_auto_camera)
ob_auto_camera.location = (8.90745, -11.0058, 8.14119)
ob_auto_camera.rotation_euler = (1.09748, -7.21219e-08, 0.694738)
scene.camera = ob_auto_camera
light_auto_sun = bpy.data.lights.new('AutoSun', 'SUN')
light_auto_sun.energy = 3.0
light_auto_sun.angle = 0.0523599
ob_auto_sun = bpy.data.objects.new('AutoSun', light_auto_sun)
scene.collection.objects.link(ob_auto_sun)
ob_auto_sun.rotation_euler = (0.872665, 0.174533, 0.523599)
bpy.context.view_layer.update()
